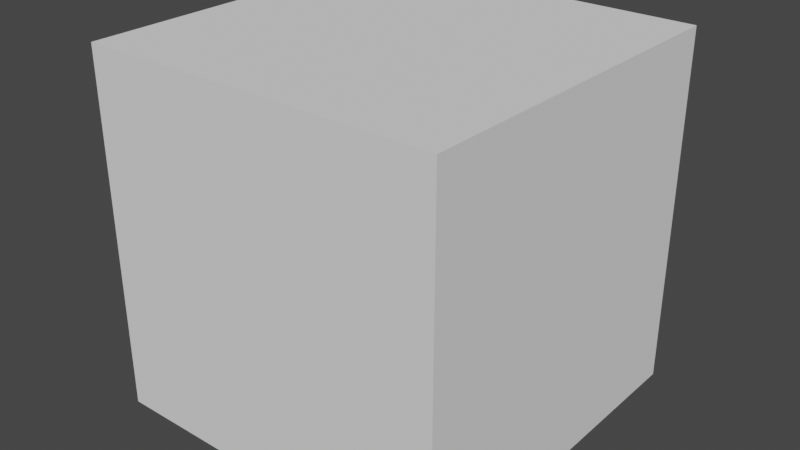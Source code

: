 # Source: scriptTest2.blend  (saved by Blender 3.0.42; exported with 4.5.12 LTS)
import bpy
from mathutils import Matrix  # noqa: F401  (used for matrix-valued properties, if any)

bpy.ops.wm.read_factory_settings(use_empty=True)
scene = bpy.context.scene
scene.name = 'Scene'

# ---- world
world_world = bpy.data.worlds.new('World'); scene.world = world_world
world_world.use_nodes = True; world_world.node_tree.nodes.clear()
_N = world_world.node_tree.nodes; _L = world_world.node_tree.links
n0 = _N.new('ShaderNodeOutputWorld'); n0.name = 'World Output'; n0.location = (300, 300)
n1 = _N.new('ShaderNodeBackground'); n1.name = 'Background'; n1.location = (10, 300)
n1.inputs[0].default_value = (0.05088, 0.05088, 0.05088, 1.0)
_L.new(n1.outputs[0], n0.inputs[0])
n0.is_active_output = True
world_world.color = (0.05088, 0.05088, 0.05088)
world_world.use_sun_shadow = False
world_world.sun_shadow_jitter_overblur = 0.0

# ---- meshes
me_cube = bpy.data.meshes.new('Cube')
me_cube.from_pydata([(-1.0, -1.0, -1.0), (-1.0, -1.0, 1.0), (-1.0, 1.0, -1.0), (-1.0, 1.0, 1.0), (1.0, -1.0, -1.0), (1.0, -1.0, 1.0), (1.0, 1.0, -1.0), (1.0, 1.0, 1.0)], [], [(0, 1, 3, 2), (2, 3, 7, 6), (6, 7, 5, 4), (4, 5, 1, 0), (2, 6, 4, 0), (7, 3, 1, 5)])
_uv = me_cube.uv_layers.new(name='UVMap')
_uv.uv.foreach_set('vector', [0.375, 0.0, 0.625, 0.0, 0.625, 0.25, 0.375, 0.25, 0.375, 0.25, 0.625, 0.25, 0.625, 0.5, 0.375, 0.5, 0.375, 0.5, 0.625, 0.5, 0.625, 0.75, 0.375, 0.75, 0.375, 0.75, 0.625, 0.75, 0.625, 1.0, 0.375, 1.0, 0.125, 0.5, 0.375, 0.5, 0.375, 0.75, 0.125, 0.75, 0.625, 0.5, 0.875, 0.5, 0.875, 0.75, 0.625, 0.75])
me_cube.use_remesh_fix_poles = True
me_cube.use_remesh_preserve_attributes = False
me_cube.update()

# ---- objects
ob_cube = bpy.data.objects.new('Cube', me_cube)

# ---- transforms, parenting, visibility, modifiers, constraints
ob_cube.location = (0.0, -12.61, 0.0)

# ---- collection membership
scene.collection.objects.link(ob_cube)

# ---- scene / render settings (as saved in the file)
scene.frame_start = 1; scene.frame_end = 250; scene.frame_set(1)
scene.render.engine = 'CYCLES'
scene.render.image_settings.color_depth = '16'
scene.render.image_settings.compression = 0
scene.render.film_transparent = True
scene.render.use_border = True
scene.render.use_placeholder = True
scene.render.use_overwrite = False
scene.cycles.samples = 1
scene.cycles.sampling_pattern = 'TABULATED_SOBOL'
scene.cycles.use_light_tree = False
scene.view_settings.view_transform = 'Filmic'
bpy.context.view_layer.update()

# ---- added for rendering (the .blend has no active camera and no usable light): camera, sun
cam_auto = bpy.data.cameras.new('AutoCamera')
cam_auto.lens = 50.0
cam_auto.sensor_width = 36.0
cam_auto.clip_end = 1000.0
ob_auto_camera = bpy.data.objects.new('AutoCamera', cam_auto)
scene.collection.objects.link(ob_auto_camera)
ob_auto_camera.location = (3.20507, -16.4601, 2.56406)
ob_auto_camera.rotation_euler = (1.09748, -7.21219e-08, 0.694738)
scene.camera = ob_auto_camera
light_auto_sun = bpy.data.lights.new('AutoSun', 'SUN')
light_auto_sun.energy = 3.0
light_auto_sun.angle = 0.0523599
ob_auto_sun = bpy.data.objects.new('AutoSun', light_auto_sun)
scene.collection.objects.link(ob_auto_sun)
ob_auto_sun.rotation_euler = (0.872665, 0.174533, 0.523599)
bpy.context.view_layer.update()
